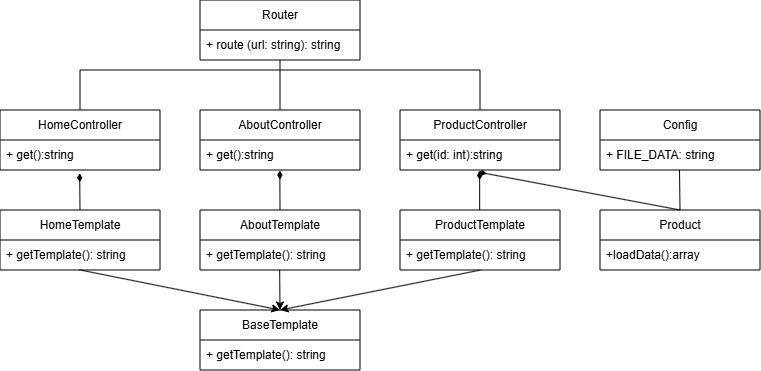

The diagram above was exported from draw.io. Its source (the exported page's mxGraphModel, read from the mxfile embedded in the PNG):
<mxGraphModel dx="810" dy="446" grid="1" gridSize="10" guides="1" tooltips="1" connect="1" arrows="1" fold="1" page="1" pageScale="1" pageWidth="827" pageHeight="1169" math="0" shadow="0">
  <root>
    <mxCell id="0" />
    <mxCell id="1" parent="0" />
    <mxCell id="oNNME5HSRp2hX8pVjLx8-5" parent="1" style="swimlane;fontStyle=0;childLayout=stackLayout;horizontal=1;startSize=30;horizontalStack=0;resizeParent=1;resizeParentMax=0;resizeLast=0;collapsible=1;marginBottom=0;whiteSpace=wrap;html=1;" value="Router" vertex="1">
      <mxGeometry height="60" width="160" x="320" y="70" as="geometry" />
    </mxCell>
    <mxCell id="oNNME5HSRp2hX8pVjLx8-6" parent="oNNME5HSRp2hX8pVjLx8-5" style="text;strokeColor=none;fillColor=none;align=left;verticalAlign=middle;spacingLeft=4;spacingRight=4;overflow=hidden;points=[[0,0.5],[1,0.5]];portConstraint=eastwest;rotatable=0;whiteSpace=wrap;html=1;" value="+ route (url: string): string" vertex="1">
      <mxGeometry height="30" width="160" y="30" as="geometry" />
    </mxCell>
    <mxCell id="oNNME5HSRp2hX8pVjLx8-13" parent="1" style="swimlane;fontStyle=0;childLayout=stackLayout;horizontal=1;startSize=30;horizontalStack=0;resizeParent=1;resizeParentMax=0;resizeLast=0;collapsible=1;marginBottom=0;whiteSpace=wrap;html=1;" value="AboutController" vertex="1">
      <mxGeometry height="60" width="160" x="320" y="180" as="geometry" />
    </mxCell>
    <mxCell id="oNNME5HSRp2hX8pVjLx8-14" parent="oNNME5HSRp2hX8pVjLx8-13" style="text;strokeColor=none;fillColor=none;align=left;verticalAlign=middle;spacingLeft=4;spacingRight=4;overflow=hidden;points=[[0,0.5],[1,0.5]];portConstraint=eastwest;rotatable=0;whiteSpace=wrap;html=1;" value="+ get():string" vertex="1">
      <mxGeometry height="30" width="160" y="30" as="geometry" />
    </mxCell>
    <mxCell id="oNNME5HSRp2hX8pVjLx8-15" parent="1" style="swimlane;fontStyle=0;childLayout=stackLayout;horizontal=1;startSize=30;horizontalStack=0;resizeParent=1;resizeParentMax=0;resizeLast=0;collapsible=1;marginBottom=0;whiteSpace=wrap;html=1;" value="ProductController" vertex="1">
      <mxGeometry height="60" width="160" x="520" y="180" as="geometry" />
    </mxCell>
    <mxCell id="oNNME5HSRp2hX8pVjLx8-16" parent="oNNME5HSRp2hX8pVjLx8-15" style="text;strokeColor=none;fillColor=none;align=left;verticalAlign=middle;spacingLeft=4;spacingRight=4;overflow=hidden;points=[[0,0.5],[1,0.5]];portConstraint=eastwest;rotatable=0;whiteSpace=wrap;html=1;" value="+ get(id: int):string" vertex="1">
      <mxGeometry height="30" width="160" y="30" as="geometry" />
    </mxCell>
    <mxCell id="oNNME5HSRp2hX8pVjLx8-17" parent="1" style="swimlane;fontStyle=0;childLayout=stackLayout;horizontal=1;startSize=30;horizontalStack=0;resizeParent=1;resizeParentMax=0;resizeLast=0;collapsible=1;marginBottom=0;whiteSpace=wrap;html=1;" value="HomeController" vertex="1">
      <mxGeometry height="60" width="160" x="120" y="180" as="geometry" />
    </mxCell>
    <mxCell id="oNNME5HSRp2hX8pVjLx8-18" parent="oNNME5HSRp2hX8pVjLx8-17" style="text;strokeColor=none;fillColor=none;align=left;verticalAlign=middle;spacingLeft=4;spacingRight=4;overflow=hidden;points=[[0,0.5],[1,0.5]];portConstraint=eastwest;rotatable=0;whiteSpace=wrap;html=1;" value="+ get():string" vertex="1">
      <mxGeometry height="30" width="160" y="30" as="geometry" />
    </mxCell>
    <mxCell id="oNNME5HSRp2hX8pVjLx8-19" parent="1" style="swimlane;fontStyle=0;childLayout=stackLayout;horizontal=1;startSize=30;horizontalStack=0;resizeParent=1;resizeParentMax=0;resizeLast=0;collapsible=1;marginBottom=0;whiteSpace=wrap;html=1;" value="Config" vertex="1">
      <mxGeometry height="60" width="160" x="720" y="180" as="geometry" />
    </mxCell>
    <mxCell id="oNNME5HSRp2hX8pVjLx8-20" parent="oNNME5HSRp2hX8pVjLx8-19" style="text;strokeColor=none;fillColor=none;align=left;verticalAlign=middle;spacingLeft=4;spacingRight=4;overflow=hidden;points=[[0,0.5],[1,0.5]];portConstraint=eastwest;rotatable=0;whiteSpace=wrap;html=1;" value="+ FILE_DATA: string" vertex="1">
      <mxGeometry height="30" width="160" y="30" as="geometry" />
    </mxCell>
    <mxCell id="oNNME5HSRp2hX8pVjLx8-21" parent="1" style="swimlane;fontStyle=0;childLayout=stackLayout;horizontal=1;startSize=30;horizontalStack=0;resizeParent=1;resizeParentMax=0;resizeLast=0;collapsible=1;marginBottom=0;whiteSpace=wrap;html=1;" value="AboutTemplate" vertex="1">
      <mxGeometry height="60" width="160" x="320" y="280" as="geometry" />
    </mxCell>
    <mxCell id="oNNME5HSRp2hX8pVjLx8-22" parent="oNNME5HSRp2hX8pVjLx8-21" style="text;strokeColor=none;fillColor=none;align=left;verticalAlign=middle;spacingLeft=4;spacingRight=4;overflow=hidden;points=[[0,0.5],[1,0.5]];portConstraint=eastwest;rotatable=0;whiteSpace=wrap;html=1;" value="+ getTemplate(): string" vertex="1">
      <mxGeometry height="30" width="160" y="30" as="geometry" />
    </mxCell>
    <mxCell id="oNNME5HSRp2hX8pVjLx8-23" parent="1" style="swimlane;fontStyle=0;childLayout=stackLayout;horizontal=1;startSize=30;horizontalStack=0;resizeParent=1;resizeParentMax=0;resizeLast=0;collapsible=1;marginBottom=0;whiteSpace=wrap;html=1;" value="HomeTemplate" vertex="1">
      <mxGeometry height="60" width="160" x="120" y="280" as="geometry" />
    </mxCell>
    <mxCell id="oNNME5HSRp2hX8pVjLx8-24" parent="oNNME5HSRp2hX8pVjLx8-23" style="text;strokeColor=none;fillColor=none;align=left;verticalAlign=middle;spacingLeft=4;spacingRight=4;overflow=hidden;points=[[0,0.5],[1,0.5]];portConstraint=eastwest;rotatable=0;whiteSpace=wrap;html=1;" value="+ getTemplate(): string" vertex="1">
      <mxGeometry height="30" width="160" y="30" as="geometry" />
    </mxCell>
    <mxCell id="oNNME5HSRp2hX8pVjLx8-25" parent="1" style="swimlane;fontStyle=0;childLayout=stackLayout;horizontal=1;startSize=30;horizontalStack=0;resizeParent=1;resizeParentMax=0;resizeLast=0;collapsible=1;marginBottom=0;whiteSpace=wrap;html=1;" value="ProductTemplate" vertex="1">
      <mxGeometry height="60" width="160" x="520" y="280" as="geometry" />
    </mxCell>
    <mxCell id="oNNME5HSRp2hX8pVjLx8-26" parent="oNNME5HSRp2hX8pVjLx8-25" style="text;strokeColor=none;fillColor=none;align=left;verticalAlign=middle;spacingLeft=4;spacingRight=4;overflow=hidden;points=[[0,0.5],[1,0.5]];portConstraint=eastwest;rotatable=0;whiteSpace=wrap;html=1;" value="+ getTemplate(): string" vertex="1">
      <mxGeometry height="30" width="160" y="30" as="geometry" />
    </mxCell>
    <mxCell id="oNNME5HSRp2hX8pVjLx8-27" parent="1" style="swimlane;fontStyle=0;childLayout=stackLayout;horizontal=1;startSize=30;horizontalStack=0;resizeParent=1;resizeParentMax=0;resizeLast=0;collapsible=1;marginBottom=0;whiteSpace=wrap;html=1;" value="BaseTemplate" vertex="1">
      <mxGeometry height="60" width="160" x="320" y="380" as="geometry" />
    </mxCell>
    <mxCell id="oNNME5HSRp2hX8pVjLx8-28" parent="oNNME5HSRp2hX8pVjLx8-27" style="text;strokeColor=none;fillColor=none;align=left;verticalAlign=middle;spacingLeft=4;spacingRight=4;overflow=hidden;points=[[0,0.5],[1,0.5]];portConstraint=eastwest;rotatable=0;whiteSpace=wrap;html=1;" value="+ getTemplate(): string" vertex="1">
      <mxGeometry height="30" width="160" y="30" as="geometry" />
    </mxCell>
    <mxCell id="oNNME5HSRp2hX8pVjLx8-29" parent="1" style="swimlane;fontStyle=0;childLayout=stackLayout;horizontal=1;startSize=30;horizontalStack=0;resizeParent=1;resizeParentMax=0;resizeLast=0;collapsible=1;marginBottom=0;whiteSpace=wrap;html=1;" value="Product" vertex="1">
      <mxGeometry height="60" width="160" x="720" y="280" as="geometry" />
    </mxCell>
    <mxCell id="oNNME5HSRp2hX8pVjLx8-30" parent="oNNME5HSRp2hX8pVjLx8-29" style="text;strokeColor=none;fillColor=none;align=left;verticalAlign=middle;spacingLeft=4;spacingRight=4;overflow=hidden;points=[[0,0.5],[1,0.5]];portConstraint=eastwest;rotatable=0;whiteSpace=wrap;html=1;" value="+loadData():array" vertex="1">
      <mxGeometry height="30" width="160" y="30" as="geometry" />
    </mxCell>
    <mxCell id="oNNME5HSRp2hX8pVjLx8-32" edge="1" parent="1" style="endArrow=none;html=1;rounded=0;endFill=0;entryX=0.5;entryY=0;entryDx=0;entryDy=0;" target="oNNME5HSRp2hX8pVjLx8-17" value="">
      <mxGeometry height="50" relative="1" width="50" as="geometry">
        <Array as="points">
          <mxPoint x="200" y="140" />
        </Array>
        <mxPoint x="440" y="140" as="sourcePoint" />
        <mxPoint x="660" y="170" as="targetPoint" />
      </mxGeometry>
    </mxCell>
    <mxCell id="oNNME5HSRp2hX8pVjLx8-34" edge="1" parent="1" source="oNNME5HSRp2hX8pVjLx8-15" style="endArrow=none;html=1;rounded=0;endFill=0;exitX=0.5;exitY=0;exitDx=0;exitDy=0;" value="">
      <mxGeometry height="50" relative="1" width="50" as="geometry">
        <Array as="points">
          <mxPoint x="600" y="140" />
        </Array>
        <mxPoint x="610" y="180" as="sourcePoint" />
        <mxPoint x="440" y="140" as="targetPoint" />
      </mxGeometry>
    </mxCell>
    <mxCell id="oNNME5HSRp2hX8pVjLx8-35" edge="1" parent="1" source="oNNME5HSRp2hX8pVjLx8-13" style="endArrow=none;html=1;rounded=0;endFill=0;entryX=0.5;entryY=1;entryDx=0;entryDy=0;curved=0;exitX=0.5;exitY=0;exitDx=0;exitDy=0;" target="oNNME5HSRp2hX8pVjLx8-5" value="">
      <mxGeometry height="50" relative="1" width="50" as="geometry">
        <mxPoint x="440" y="180" as="sourcePoint" />
        <mxPoint x="438" y="131" as="targetPoint" />
      </mxGeometry>
    </mxCell>
    <mxCell id="oNNME5HSRp2hX8pVjLx8-36" edge="1" parent="1" source="oNNME5HSRp2hX8pVjLx8-21" style="endArrow=diamondThin;html=1;rounded=0;endFill=1;entryX=0.499;entryY=1.019;entryDx=0;entryDy=0;entryPerimeter=0;exitX=0.5;exitY=0;exitDx=0;exitDy=0;" target="oNNME5HSRp2hX8pVjLx8-14" value="">
      <mxGeometry height="50" relative="1" width="50" as="geometry">
        <mxPoint x="510" y="300" as="sourcePoint" />
        <mxPoint x="560" y="250" as="targetPoint" />
      </mxGeometry>
    </mxCell>
    <mxCell id="oNNME5HSRp2hX8pVjLx8-37" edge="1" parent="1" style="endArrow=diamondThin;html=1;rounded=0;endFill=1;entryX=0.499;entryY=1.019;entryDx=0;entryDy=0;entryPerimeter=0;exitX=0.5;exitY=0;exitDx=0;exitDy=0;" value="">
      <mxGeometry height="50" relative="1" width="50" as="geometry">
        <mxPoint x="599.66" y="280" as="sourcePoint" />
        <mxPoint x="599.66" y="241" as="targetPoint" />
      </mxGeometry>
    </mxCell>
    <mxCell id="oNNME5HSRp2hX8pVjLx8-38" edge="1" parent="1" source="oNNME5HSRp2hX8pVjLx8-23" style="endArrow=diamondThin;html=1;rounded=0;endFill=1;exitX=0.5;exitY=0;exitDx=0;exitDy=0;entryX=0.498;entryY=1.111;entryDx=0;entryDy=0;entryPerimeter=0;" target="oNNME5HSRp2hX8pVjLx8-18" value="">
      <mxGeometry height="50" relative="1" width="50" as="geometry">
        <mxPoint x="440" y="299" as="sourcePoint" />
        <mxPoint x="230" y="250" as="targetPoint" />
      </mxGeometry>
    </mxCell>
    <mxCell id="oNNME5HSRp2hX8pVjLx8-39" edge="1" parent="1" source="oNNME5HSRp2hX8pVjLx8-29" style="endArrow=diamondThin;html=1;rounded=0;endFill=1;exitX=0.5;exitY=0;exitDx=0;exitDy=0;entryX=0.487;entryY=1.067;entryDx=0;entryDy=0;entryPerimeter=0;" target="oNNME5HSRp2hX8pVjLx8-16" value="">
      <mxGeometry height="50" relative="1" width="50" as="geometry">
        <mxPoint x="620" y="299" as="sourcePoint" />
        <mxPoint x="610" y="250" as="targetPoint" />
      </mxGeometry>
    </mxCell>
    <mxCell id="oNNME5HSRp2hX8pVjLx8-40" edge="1" parent="1" source="oNNME5HSRp2hX8pVjLx8-29" style="endArrow=none;html=1;rounded=0;endFill=0;entryX=0.497;entryY=0.997;entryDx=0;entryDy=0;entryPerimeter=0;exitX=0.5;exitY=0;exitDx=0;exitDy=0;" target="oNNME5HSRp2hX8pVjLx8-20" value="">
      <mxGeometry height="50" relative="1" width="50" as="geometry">
        <mxPoint x="540" y="280" as="sourcePoint" />
        <mxPoint x="590" y="230" as="targetPoint" />
      </mxGeometry>
    </mxCell>
    <mxCell id="oNNME5HSRp2hX8pVjLx8-41" edge="1" parent="1" source="oNNME5HSRp2hX8pVjLx8-26" style="endArrow=classic;html=1;rounded=0;entryX=0.5;entryY=0;entryDx=0;entryDy=0;exitX=0.502;exitY=1.003;exitDx=0;exitDy=0;exitPerimeter=0;" target="oNNME5HSRp2hX8pVjLx8-27" value="">
      <mxGeometry height="50" relative="1" width="50" as="geometry">
        <mxPoint x="530" y="320" as="sourcePoint" />
        <mxPoint x="580" y="270" as="targetPoint" />
      </mxGeometry>
    </mxCell>
    <mxCell id="oNNME5HSRp2hX8pVjLx8-42" edge="1" parent="1" source="oNNME5HSRp2hX8pVjLx8-22" style="endArrow=classic;html=1;rounded=0;entryX=0.5;entryY=0;entryDx=0;entryDy=0;exitX=0.498;exitY=1.005;exitDx=0;exitDy=0;exitPerimeter=0;" value="">
      <mxGeometry height="50" relative="1" width="50" as="geometry">
        <mxPoint x="600" y="340" as="sourcePoint" />
        <mxPoint x="400" y="380" as="targetPoint" />
      </mxGeometry>
    </mxCell>
    <mxCell id="oNNME5HSRp2hX8pVjLx8-43" edge="1" parent="1" source="oNNME5HSRp2hX8pVjLx8-24" style="endArrow=classic;html=1;rounded=0;entryX=0.5;entryY=0;entryDx=0;entryDy=0;exitX=0.496;exitY=0.994;exitDx=0;exitDy=0;exitPerimeter=0;" target="oNNME5HSRp2hX8pVjLx8-27" value="">
      <mxGeometry height="50" relative="1" width="50" as="geometry">
        <mxPoint x="450" y="390" as="sourcePoint" />
        <mxPoint x="250" y="430" as="targetPoint" />
      </mxGeometry>
    </mxCell>
  </root>
</mxGraphModel>